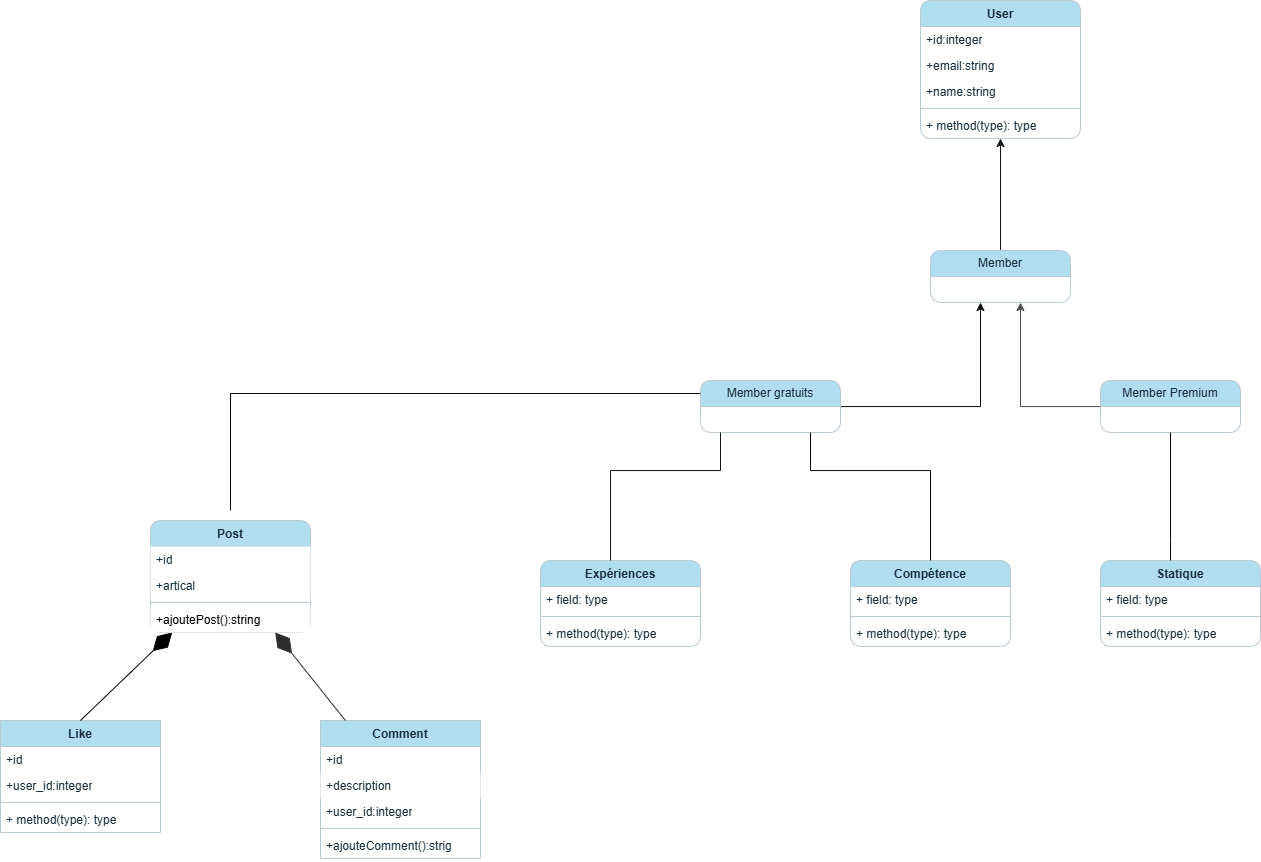

The diagram above was exported from draw.io. Its source (the exported page's mxGraphModel, read from the mxfile embedded in the PNG):
<mxGraphModel dx="3048" dy="643" grid="1" gridSize="10" guides="1" tooltips="1" connect="1" arrows="1" fold="1" page="1" pageScale="1" pageWidth="2000" pageHeight="2000" math="0" shadow="0">
  <root>
    <mxCell id="0" />
    <mxCell id="1" parent="0" />
    <mxCell id="SihSEFDQv1FxQMhf07Hi-5" value="User" style="swimlane;fontStyle=1;align=center;verticalAlign=top;childLayout=stackLayout;horizontal=1;startSize=26;horizontalStack=0;resizeParent=1;resizeParentMax=0;resizeLast=0;collapsible=1;marginBottom=0;whiteSpace=wrap;html=1;swimlaneFillColor=default;rounded=1;labelBackgroundColor=none;fillColor=#B1DDF0;strokeColor=#BAC8D3;fontColor=#182E3E;" vertex="1" parent="1">
      <mxGeometry x="350" y="120" width="160" height="138" as="geometry" />
    </mxCell>
    <mxCell id="SihSEFDQv1FxQMhf07Hi-6" value="+id:integer" style="text;strokeColor=none;fillColor=none;align=left;verticalAlign=top;spacingLeft=4;spacingRight=4;overflow=hidden;rotatable=0;points=[[0,0.5],[1,0.5]];portConstraint=eastwest;whiteSpace=wrap;html=1;labelBackgroundColor=none;fontColor=#182E3E;" vertex="1" parent="SihSEFDQv1FxQMhf07Hi-5">
      <mxGeometry y="26" width="160" height="26" as="geometry" />
    </mxCell>
    <mxCell id="SihSEFDQv1FxQMhf07Hi-18" value="+email:string" style="text;strokeColor=none;fillColor=none;align=left;verticalAlign=top;spacingLeft=4;spacingRight=4;overflow=hidden;rotatable=0;points=[[0,0.5],[1,0.5]];portConstraint=eastwest;whiteSpace=wrap;html=1;labelBackgroundColor=none;fontColor=#182E3E;" vertex="1" parent="SihSEFDQv1FxQMhf07Hi-5">
      <mxGeometry y="52" width="160" height="26" as="geometry" />
    </mxCell>
    <mxCell id="SihSEFDQv1FxQMhf07Hi-17" value="+name:string" style="text;strokeColor=none;fillColor=none;align=left;verticalAlign=top;spacingLeft=4;spacingRight=4;overflow=hidden;rotatable=0;points=[[0,0.5],[1,0.5]];portConstraint=eastwest;whiteSpace=wrap;html=1;labelBackgroundColor=none;fontColor=#182E3E;" vertex="1" parent="SihSEFDQv1FxQMhf07Hi-5">
      <mxGeometry y="78" width="160" height="26" as="geometry" />
    </mxCell>
    <mxCell id="SihSEFDQv1FxQMhf07Hi-7" value="" style="line;strokeWidth=1;fillColor=none;align=left;verticalAlign=middle;spacingTop=-1;spacingLeft=3;spacingRight=3;rotatable=0;labelPosition=right;points=[];portConstraint=eastwest;strokeColor=#BAC8D3;labelBackgroundColor=none;fontColor=#182E3E;" vertex="1" parent="SihSEFDQv1FxQMhf07Hi-5">
      <mxGeometry y="104" width="160" height="8" as="geometry" />
    </mxCell>
    <mxCell id="SihSEFDQv1FxQMhf07Hi-8" value="+ method(type): type" style="text;strokeColor=none;fillColor=none;align=left;verticalAlign=top;spacingLeft=4;spacingRight=4;overflow=hidden;rotatable=0;points=[[0,0.5],[1,0.5]];portConstraint=eastwest;whiteSpace=wrap;html=1;labelBackgroundColor=none;fontColor=#182E3E;" vertex="1" parent="SihSEFDQv1FxQMhf07Hi-5">
      <mxGeometry y="112" width="160" height="26" as="geometry" />
    </mxCell>
    <mxCell id="SihSEFDQv1FxQMhf07Hi-9" value=" Compétence" style="swimlane;fontStyle=1;align=center;verticalAlign=top;childLayout=stackLayout;horizontal=1;startSize=26;horizontalStack=0;resizeParent=1;resizeParentMax=0;resizeLast=0;collapsible=1;marginBottom=0;whiteSpace=wrap;html=1;swimlaneFillColor=default;rounded=1;labelBackgroundColor=none;fillColor=#B1DDF0;strokeColor=#BAC8D3;fontColor=#182E3E;" vertex="1" parent="1">
      <mxGeometry x="280" y="680" width="160" height="86" as="geometry" />
    </mxCell>
    <mxCell id="SihSEFDQv1FxQMhf07Hi-10" value="+ field: type" style="text;strokeColor=none;fillColor=none;align=left;verticalAlign=top;spacingLeft=4;spacingRight=4;overflow=hidden;rotatable=0;points=[[0,0.5],[1,0.5]];portConstraint=eastwest;whiteSpace=wrap;html=1;labelBackgroundColor=none;fontColor=#182E3E;" vertex="1" parent="SihSEFDQv1FxQMhf07Hi-9">
      <mxGeometry y="26" width="160" height="26" as="geometry" />
    </mxCell>
    <mxCell id="SihSEFDQv1FxQMhf07Hi-11" value="" style="line;strokeWidth=1;fillColor=none;align=left;verticalAlign=middle;spacingTop=-1;spacingLeft=3;spacingRight=3;rotatable=0;labelPosition=right;points=[];portConstraint=eastwest;strokeColor=#BAC8D3;labelBackgroundColor=none;fontColor=#182E3E;" vertex="1" parent="SihSEFDQv1FxQMhf07Hi-9">
      <mxGeometry y="52" width="160" height="8" as="geometry" />
    </mxCell>
    <mxCell id="SihSEFDQv1FxQMhf07Hi-12" value="+ method(type): type" style="text;strokeColor=none;fillColor=none;align=left;verticalAlign=top;spacingLeft=4;spacingRight=4;overflow=hidden;rotatable=0;points=[[0,0.5],[1,0.5]];portConstraint=eastwest;whiteSpace=wrap;html=1;labelBackgroundColor=none;fontColor=#182E3E;" vertex="1" parent="SihSEFDQv1FxQMhf07Hi-9">
      <mxGeometry y="60" width="160" height="26" as="geometry" />
    </mxCell>
    <mxCell id="SihSEFDQv1FxQMhf07Hi-24" style="edgeStyle=orthogonalEdgeStyle;rounded=0;orthogonalLoop=1;jettySize=auto;html=1;labelBackgroundColor=none;strokeColor=#181818;fontColor=default;" edge="1" parent="1" source="SihSEFDQv1FxQMhf07Hi-20" target="SihSEFDQv1FxQMhf07Hi-5">
      <mxGeometry relative="1" as="geometry" />
    </mxCell>
    <mxCell id="SihSEFDQv1FxQMhf07Hi-20" value="Member" style="swimlane;fontStyle=0;childLayout=stackLayout;horizontal=1;startSize=26;fillColor=#B1DDF0;horizontalStack=0;resizeParent=1;resizeParentMax=0;resizeLast=0;collapsible=1;marginBottom=0;whiteSpace=wrap;html=1;swimlaneFillColor=default;rounded=1;labelBackgroundColor=none;strokeColor=#BAC8D3;fontColor=#182E3E;" vertex="1" parent="1">
      <mxGeometry x="360" y="370" width="140" height="52" as="geometry" />
    </mxCell>
    <mxCell id="SihSEFDQv1FxQMhf07Hi-27" style="edgeStyle=orthogonalEdgeStyle;rounded=0;orthogonalLoop=1;jettySize=auto;html=1;labelBackgroundColor=none;strokeColor=#0C0C0C;fontColor=default;" edge="1" parent="1" source="SihSEFDQv1FxQMhf07Hi-25" target="SihSEFDQv1FxQMhf07Hi-20">
      <mxGeometry relative="1" as="geometry">
        <Array as="points">
          <mxPoint x="410" y="526" />
        </Array>
      </mxGeometry>
    </mxCell>
    <mxCell id="SihSEFDQv1FxQMhf07Hi-25" value="Member&amp;nbsp;gratuits" style="swimlane;fontStyle=0;childLayout=stackLayout;horizontal=1;startSize=26;fillColor=#B1DDF0;horizontalStack=0;resizeParent=1;resizeParentMax=0;resizeLast=0;collapsible=1;marginBottom=0;whiteSpace=wrap;html=1;swimlaneFillColor=default;rounded=1;labelBackgroundColor=none;strokeColor=#BAC8D3;fontColor=#182E3E;" vertex="1" parent="1">
      <mxGeometry x="130" y="500" width="140" height="52" as="geometry" />
    </mxCell>
    <mxCell id="SihSEFDQv1FxQMhf07Hi-28" style="edgeStyle=orthogonalEdgeStyle;rounded=0;orthogonalLoop=1;jettySize=auto;html=1;labelBackgroundColor=none;strokeColor=#4E4E4E;fontColor=default;" edge="1" parent="1" source="SihSEFDQv1FxQMhf07Hi-26" target="SihSEFDQv1FxQMhf07Hi-20">
      <mxGeometry relative="1" as="geometry">
        <Array as="points">
          <mxPoint x="450" y="526" />
        </Array>
      </mxGeometry>
    </mxCell>
    <mxCell id="SihSEFDQv1FxQMhf07Hi-26" value="Member&amp;nbsp;Premium" style="swimlane;fontStyle=0;childLayout=stackLayout;horizontal=1;startSize=26;fillColor=#B1DDF0;horizontalStack=0;resizeParent=1;resizeParentMax=0;resizeLast=0;collapsible=1;marginBottom=0;whiteSpace=wrap;html=1;swimlaneFillColor=default;rounded=1;labelBackgroundColor=none;strokeColor=#BAC8D3;fontColor=#182E3E;" vertex="1" parent="1">
      <mxGeometry x="530" y="500" width="140" height="52" as="geometry" />
    </mxCell>
    <mxCell id="SihSEFDQv1FxQMhf07Hi-34" value="" style="endArrow=none;html=1;edgeStyle=orthogonalEdgeStyle;rounded=0;entryX=0.5;entryY=0;entryDx=0;entryDy=0;labelBackgroundColor=none;strokeColor=#0C0C0C;fontColor=default;" edge="1" parent="1" source="SihSEFDQv1FxQMhf07Hi-25" target="SihSEFDQv1FxQMhf07Hi-9">
      <mxGeometry relative="1" as="geometry">
        <mxPoint x="280" y="620" as="sourcePoint" />
        <mxPoint x="440" y="620" as="targetPoint" />
        <Array as="points">
          <mxPoint x="240" y="590" />
          <mxPoint x="360" y="590" />
        </Array>
      </mxGeometry>
    </mxCell>
    <mxCell id="SihSEFDQv1FxQMhf07Hi-171" value="Expériences" style="swimlane;fontStyle=1;align=center;verticalAlign=top;childLayout=stackLayout;horizontal=1;startSize=26;horizontalStack=0;resizeParent=1;resizeParentMax=0;resizeLast=0;collapsible=1;marginBottom=0;whiteSpace=wrap;html=1;strokeColor=#BAC8D3;fontColor=#182E3E;fillColor=#B1DDF0;swimlaneFillColor=default;rounded=1;" vertex="1" parent="1">
      <mxGeometry x="-30" y="680" width="160" height="86" as="geometry" />
    </mxCell>
    <mxCell id="SihSEFDQv1FxQMhf07Hi-172" value="+ field: type" style="text;strokeColor=none;fillColor=none;align=left;verticalAlign=top;spacingLeft=4;spacingRight=4;overflow=hidden;rotatable=0;points=[[0,0.5],[1,0.5]];portConstraint=eastwest;whiteSpace=wrap;html=1;fontColor=#182E3E;" vertex="1" parent="SihSEFDQv1FxQMhf07Hi-171">
      <mxGeometry y="26" width="160" height="26" as="geometry" />
    </mxCell>
    <mxCell id="SihSEFDQv1FxQMhf07Hi-173" value="" style="line;strokeWidth=1;fillColor=none;align=left;verticalAlign=middle;spacingTop=-1;spacingLeft=3;spacingRight=3;rotatable=0;labelPosition=right;points=[];portConstraint=eastwest;strokeColor=inherit;fontColor=#182E3E;" vertex="1" parent="SihSEFDQv1FxQMhf07Hi-171">
      <mxGeometry y="52" width="160" height="8" as="geometry" />
    </mxCell>
    <mxCell id="SihSEFDQv1FxQMhf07Hi-174" value="+ method(type): type" style="text;strokeColor=none;fillColor=none;align=left;verticalAlign=top;spacingLeft=4;spacingRight=4;overflow=hidden;rotatable=0;points=[[0,0.5],[1,0.5]];portConstraint=eastwest;whiteSpace=wrap;html=1;fontColor=#182E3E;" vertex="1" parent="SihSEFDQv1FxQMhf07Hi-171">
      <mxGeometry y="60" width="160" height="26" as="geometry" />
    </mxCell>
    <mxCell id="SihSEFDQv1FxQMhf07Hi-175" value="" style="endArrow=none;html=1;edgeStyle=orthogonalEdgeStyle;rounded=0;strokeColor=#141414;fontColor=#FFFFFF;" edge="1" parent="1" source="SihSEFDQv1FxQMhf07Hi-25" target="SihSEFDQv1FxQMhf07Hi-171">
      <mxGeometry relative="1" as="geometry">
        <mxPoint x="-190" y="600" as="sourcePoint" />
        <mxPoint x="-30" y="600" as="targetPoint" />
        <Array as="points">
          <mxPoint x="150" y="590" />
          <mxPoint x="40" y="590" />
        </Array>
      </mxGeometry>
    </mxCell>
    <mxCell id="SihSEFDQv1FxQMhf07Hi-186" value="" style="endArrow=none;html=1;edgeStyle=orthogonalEdgeStyle;rounded=0;strokeColor=#080808;fontColor=#FFFFFF;exitX=0;exitY=0.25;exitDx=0;exitDy=0;" edge="1" parent="1" source="SihSEFDQv1FxQMhf07Hi-25">
      <mxGeometry relative="1" as="geometry">
        <mxPoint x="-500" y="530" as="sourcePoint" />
        <mxPoint x="-340" y="630" as="targetPoint" />
      </mxGeometry>
    </mxCell>
    <mxCell id="SihSEFDQv1FxQMhf07Hi-189" value="Like" style="swimlane;fontStyle=1;align=center;verticalAlign=top;childLayout=stackLayout;horizontal=1;startSize=26;horizontalStack=0;resizeParent=1;resizeParentMax=0;resizeLast=0;collapsible=1;marginBottom=0;whiteSpace=wrap;html=1;strokeColor=#BAC8D3;fontColor=#182E3E;fillColor=#B1DDF0;swimlaneFillColor=default;" vertex="1" parent="1">
      <mxGeometry x="-570" y="840" width="160" height="112" as="geometry" />
    </mxCell>
    <mxCell id="SihSEFDQv1FxQMhf07Hi-190" value="+id" style="text;strokeColor=none;fillColor=none;align=left;verticalAlign=top;spacingLeft=4;spacingRight=4;overflow=hidden;rotatable=0;points=[[0,0.5],[1,0.5]];portConstraint=eastwest;whiteSpace=wrap;html=1;fontColor=#182E3E;swimlaneFillColor=default;" vertex="1" parent="SihSEFDQv1FxQMhf07Hi-189">
      <mxGeometry y="26" width="160" height="26" as="geometry" />
    </mxCell>
    <mxCell id="SihSEFDQv1FxQMhf07Hi-222" value="+user_id:integer" style="text;strokeColor=none;fillColor=none;align=left;verticalAlign=top;spacingLeft=4;spacingRight=4;overflow=hidden;rotatable=0;points=[[0,0.5],[1,0.5]];portConstraint=eastwest;whiteSpace=wrap;html=1;fontColor=#182E3E;" vertex="1" parent="SihSEFDQv1FxQMhf07Hi-189">
      <mxGeometry y="52" width="160" height="26" as="geometry" />
    </mxCell>
    <mxCell id="SihSEFDQv1FxQMhf07Hi-191" value="" style="line;strokeWidth=1;fillColor=none;align=left;verticalAlign=middle;spacingTop=-1;spacingLeft=3;spacingRight=3;rotatable=0;labelPosition=right;points=[];portConstraint=eastwest;strokeColor=inherit;fontColor=#182E3E;swimlaneFillColor=default;" vertex="1" parent="SihSEFDQv1FxQMhf07Hi-189">
      <mxGeometry y="78" width="160" height="8" as="geometry" />
    </mxCell>
    <mxCell id="SihSEFDQv1FxQMhf07Hi-192" value="+ method(type): type" style="text;strokeColor=none;fillColor=none;align=left;verticalAlign=top;spacingLeft=4;spacingRight=4;overflow=hidden;rotatable=0;points=[[0,0.5],[1,0.5]];portConstraint=eastwest;whiteSpace=wrap;html=1;fontColor=#182E3E;swimlaneFillColor=default;" vertex="1" parent="SihSEFDQv1FxQMhf07Hi-189">
      <mxGeometry y="86" width="160" height="26" as="geometry" />
    </mxCell>
    <mxCell id="SihSEFDQv1FxQMhf07Hi-193" value="Comment" style="swimlane;fontStyle=1;align=center;verticalAlign=top;childLayout=stackLayout;horizontal=1;startSize=26;horizontalStack=0;resizeParent=1;resizeParentMax=0;resizeLast=0;collapsible=1;marginBottom=0;whiteSpace=wrap;html=1;strokeColor=#BAC8D3;fontColor=#182E3E;fillColor=#B1DDF0;swimlaneFillColor=default;" vertex="1" parent="1">
      <mxGeometry x="-250" y="840" width="160" height="138" as="geometry" />
    </mxCell>
    <mxCell id="SihSEFDQv1FxQMhf07Hi-207" value="+id" style="text;strokeColor=none;fillColor=none;align=left;verticalAlign=top;spacingLeft=4;spacingRight=4;overflow=hidden;rotatable=0;points=[[0,0.5],[1,0.5]];portConstraint=eastwest;whiteSpace=wrap;html=1;fontColor=#182E3E;swimlaneFillColor=default;" vertex="1" parent="SihSEFDQv1FxQMhf07Hi-193">
      <mxGeometry y="26" width="160" height="26" as="geometry" />
    </mxCell>
    <mxCell id="SihSEFDQv1FxQMhf07Hi-194" value="+description" style="text;strokeColor=none;fillColor=default;align=left;verticalAlign=top;spacingLeft=4;spacingRight=4;overflow=hidden;rotatable=0;points=[[0,0.5],[1,0.5]];portConstraint=eastwest;whiteSpace=wrap;html=1;fontColor=#182E3E;swimlaneFillColor=default;" vertex="1" parent="SihSEFDQv1FxQMhf07Hi-193">
      <mxGeometry y="52" width="160" height="26" as="geometry" />
    </mxCell>
    <mxCell id="SihSEFDQv1FxQMhf07Hi-223" value="+user_id:integer" style="text;strokeColor=none;fillColor=none;align=left;verticalAlign=top;spacingLeft=4;spacingRight=4;overflow=hidden;rotatable=0;points=[[0,0.5],[1,0.5]];portConstraint=eastwest;whiteSpace=wrap;html=1;fontColor=#182E3E;" vertex="1" parent="SihSEFDQv1FxQMhf07Hi-193">
      <mxGeometry y="78" width="160" height="26" as="geometry" />
    </mxCell>
    <mxCell id="SihSEFDQv1FxQMhf07Hi-195" value="" style="line;strokeWidth=1;fillColor=none;align=left;verticalAlign=middle;spacingTop=-1;spacingLeft=3;spacingRight=3;rotatable=0;labelPosition=right;points=[];portConstraint=eastwest;strokeColor=inherit;fontColor=#182E3E;swimlaneFillColor=default;" vertex="1" parent="SihSEFDQv1FxQMhf07Hi-193">
      <mxGeometry y="104" width="160" height="8" as="geometry" />
    </mxCell>
    <mxCell id="SihSEFDQv1FxQMhf07Hi-196" value="+ajouteComment():strig" style="text;strokeColor=none;fillColor=none;align=left;verticalAlign=top;spacingLeft=4;spacingRight=4;overflow=hidden;rotatable=0;points=[[0,0.5],[1,0.5]];portConstraint=eastwest;whiteSpace=wrap;html=1;fontColor=#182E3E;swimlaneFillColor=default;" vertex="1" parent="SihSEFDQv1FxQMhf07Hi-193">
      <mxGeometry y="112" width="160" height="26" as="geometry" />
    </mxCell>
    <mxCell id="SihSEFDQv1FxQMhf07Hi-197" value="" style="endArrow=diamondThin;endFill=1;endSize=24;html=1;rounded=0;strokeColor=#2E2E2E;fontColor=#FFFFFF;" edge="1" parent="1" source="SihSEFDQv1FxQMhf07Hi-193" target="SihSEFDQv1FxQMhf07Hi-218">
      <mxGeometry width="160" relative="1" as="geometry">
        <mxPoint x="-480" y="810" as="sourcePoint" />
        <mxPoint x="-300" y="742" as="targetPoint" />
        <Array as="points" />
      </mxGeometry>
    </mxCell>
    <mxCell id="SihSEFDQv1FxQMhf07Hi-198" value="" style="endArrow=diamondThin;endFill=1;endSize=24;html=1;rounded=0;strokeColor=#000000;fontColor=#FFFFFF;exitX=0.5;exitY=0;exitDx=0;exitDy=0;" edge="1" parent="1" source="SihSEFDQv1FxQMhf07Hi-189" target="SihSEFDQv1FxQMhf07Hi-218">
      <mxGeometry width="160" relative="1" as="geometry">
        <mxPoint x="-770" y="780" as="sourcePoint" />
        <mxPoint x="-394.54545454545496" y="742" as="targetPoint" />
      </mxGeometry>
    </mxCell>
    <mxCell id="SihSEFDQv1FxQMhf07Hi-203" value="Statique" style="swimlane;fontStyle=1;align=center;verticalAlign=top;childLayout=stackLayout;horizontal=1;startSize=26;horizontalStack=0;resizeParent=1;resizeParentMax=0;resizeLast=0;collapsible=1;marginBottom=0;whiteSpace=wrap;html=1;strokeColor=#BAC8D3;fontColor=#182E3E;fillColor=#B1DDF0;swimlaneFillColor=default;rounded=1;" vertex="1" parent="1">
      <mxGeometry x="530" y="680" width="160" height="86" as="geometry" />
    </mxCell>
    <mxCell id="SihSEFDQv1FxQMhf07Hi-204" value="+ field: type" style="text;strokeColor=none;fillColor=none;align=left;verticalAlign=top;spacingLeft=4;spacingRight=4;overflow=hidden;rotatable=0;points=[[0,0.5],[1,0.5]];portConstraint=eastwest;whiteSpace=wrap;html=1;fontColor=#182E3E;" vertex="1" parent="SihSEFDQv1FxQMhf07Hi-203">
      <mxGeometry y="26" width="160" height="26" as="geometry" />
    </mxCell>
    <mxCell id="SihSEFDQv1FxQMhf07Hi-205" value="" style="line;strokeWidth=1;fillColor=none;align=left;verticalAlign=middle;spacingTop=-1;spacingLeft=3;spacingRight=3;rotatable=0;labelPosition=right;points=[];portConstraint=eastwest;strokeColor=inherit;fontColor=#182E3E;" vertex="1" parent="SihSEFDQv1FxQMhf07Hi-203">
      <mxGeometry y="52" width="160" height="8" as="geometry" />
    </mxCell>
    <mxCell id="SihSEFDQv1FxQMhf07Hi-206" value="+ method(type): type" style="text;strokeColor=none;fillColor=none;align=left;verticalAlign=top;spacingLeft=4;spacingRight=4;overflow=hidden;rotatable=0;points=[[0,0.5],[1,0.5]];portConstraint=eastwest;whiteSpace=wrap;html=1;fontColor=#182E3E;" vertex="1" parent="SihSEFDQv1FxQMhf07Hi-203">
      <mxGeometry y="60" width="160" height="26" as="geometry" />
    </mxCell>
    <mxCell id="SihSEFDQv1FxQMhf07Hi-218" value="Post" style="swimlane;fontStyle=1;align=center;verticalAlign=top;childLayout=stackLayout;horizontal=1;startSize=26;horizontalStack=0;resizeParent=1;resizeParentMax=0;resizeLast=0;collapsible=1;marginBottom=0;whiteSpace=wrap;html=1;strokeColor=#BAC8D3;fontColor=#182E3E;fillColor=#B1DDF0;swimlaneFillColor=default;rounded=1;" vertex="1" parent="1">
      <mxGeometry x="-420" y="640" width="160" height="112" as="geometry" />
    </mxCell>
    <mxCell id="SihSEFDQv1FxQMhf07Hi-210" value="+id" style="text;strokeColor=none;fillColor=default;align=left;verticalAlign=top;spacingLeft=4;spacingRight=4;overflow=hidden;rotatable=0;points=[[0,0.5],[1,0.5]];portConstraint=eastwest;whiteSpace=wrap;html=1;fontColor=#182E3E;swimlaneFillColor=default;" vertex="1" parent="SihSEFDQv1FxQMhf07Hi-218">
      <mxGeometry y="26" width="160" height="26" as="geometry" />
    </mxCell>
    <mxCell id="SihSEFDQv1FxQMhf07Hi-211" value="+artical" style="text;strokeColor=none;fillColor=default;align=left;verticalAlign=top;spacingLeft=4;spacingRight=4;overflow=hidden;rotatable=0;points=[[0,0.5],[1,0.5]];portConstraint=eastwest;whiteSpace=wrap;html=1;fontColor=#182E3E;" vertex="1" parent="SihSEFDQv1FxQMhf07Hi-218">
      <mxGeometry y="52" width="160" height="26" as="geometry" />
    </mxCell>
    <mxCell id="SihSEFDQv1FxQMhf07Hi-220" value="" style="line;strokeWidth=1;fillColor=none;align=left;verticalAlign=middle;spacingTop=-1;spacingLeft=3;spacingRight=3;rotatable=0;labelPosition=right;points=[];portConstraint=eastwest;strokeColor=inherit;fontColor=#182E3E;" vertex="1" parent="SihSEFDQv1FxQMhf07Hi-218">
      <mxGeometry y="78" width="160" height="8" as="geometry" />
    </mxCell>
    <mxCell id="SihSEFDQv1FxQMhf07Hi-212" value="+ajoutePost():string" style="text;align=left;verticalAlign=top;spacingLeft=4;spacingRight=4;overflow=hidden;rotatable=0;points=[[0,0.5],[1,0.5]];portConstraint=eastwest;whiteSpace=wrap;html=1;fillColor=default;strokeColor=none;" vertex="1" parent="SihSEFDQv1FxQMhf07Hi-218">
      <mxGeometry y="86" width="160" height="26" as="geometry" />
    </mxCell>
    <mxCell id="SihSEFDQv1FxQMhf07Hi-226" value="" style="endArrow=none;html=1;edgeStyle=orthogonalEdgeStyle;rounded=0;strokeColor=#070707;fontColor=#FFFFFF;" edge="1" parent="1" source="SihSEFDQv1FxQMhf07Hi-26" target="SihSEFDQv1FxQMhf07Hi-203">
      <mxGeometry relative="1" as="geometry">
        <mxPoint x="580" y="620" as="sourcePoint" />
        <mxPoint x="740" y="620" as="targetPoint" />
        <Array as="points">
          <mxPoint x="600" y="660" />
          <mxPoint x="600" y="660" />
        </Array>
      </mxGeometry>
    </mxCell>
  </root>
</mxGraphModel>